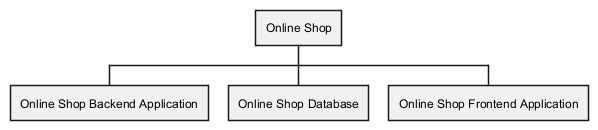

The diagram above was rendered by PlantUML. Its source (embedded in the PNG):
@startwbs
* Online Shop
** Online Shop Backend Application
** Online Shop Database
** Online Shop Frontend Application

@endwbs